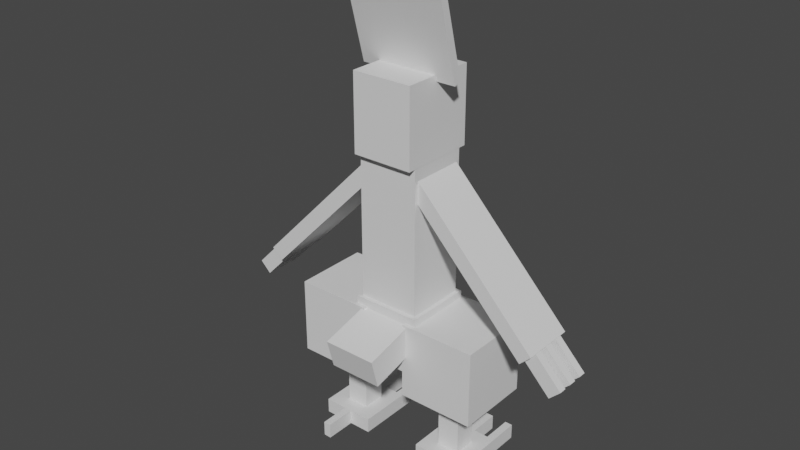 # Source: combusken.blend  (saved by Blender 2.81.16; exported with 4.5.12 LTS)
import bpy
from mathutils import Matrix  # noqa: F401  (used for matrix-valued properties, if any)

bpy.ops.wm.read_factory_settings(use_empty=True)
scene = bpy.context.scene
scene.name = 'Scene'

# ---- collections
col_collection = bpy.data.collections.new('Collection'); scene.collection.children.link(col_collection)

# ---- materials (node trees are filled in below, after node groups)
mat_default_obj = bpy.data.materials.new('Default OBJ')
mat_default_obj.use_transparent_shadow = False

# ---- material node trees
mat_default_obj.use_nodes = True; mat_default_obj.node_tree.nodes.clear()
_N = mat_default_obj.node_tree.nodes; _L = mat_default_obj.node_tree.links
n0 = _N.new('ShaderNodeOutputMaterial'); n0.name = 'Material Output'; n0.location = (300, 300)
n1 = _N.new('ShaderNodeBsdfPrincipled'); n1.name = 'Principled BSDF'; n1.location = (10, 300)
n1.distribution = 'GGX'
n1.subsurface_method = 'BURLEY'
n1.inputs[3].default_value = 1.45
n1.inputs[27].default_value = (0.0, 0.0, 0.0, 1.0)
n1.inputs[28].default_value = 1.0
_L.new(n1.outputs[0], n0.inputs[0])
n0.is_active_output = True

# ---- world
world_world = bpy.data.worlds.new('World'); scene.world = world_world
world_world.use_nodes = True; world_world.node_tree.nodes.clear()
_N = world_world.node_tree.nodes; _L = world_world.node_tree.links
n0 = _N.new('ShaderNodeOutputWorld'); n0.name = 'World Output'; n0.location = (300, 300)
n1 = _N.new('ShaderNodeBackground'); n1.name = 'Background'; n1.location = (10, 300)
n1.inputs[0].default_value = (0.05088, 0.05088, 0.05088, 1.0)
_L.new(n1.outputs[0], n0.inputs[0])
n0.is_active_output = True
world_world.color = (0.05088, 0.05088, 0.05088)
world_world.use_sun_shadow = False
world_world.sun_shadow_jitter_overblur = 0.0

# ---- meshes
me_tail = bpy.data.meshes.new('Tail')
me_tail.from_pydata([(0.2188, -0.06412, -0.2436), (-0.2188, -0.06412, -0.2436), (-0.2188, 0.1774, -0.1789), (0.2188, 0.1774, -0.1789), (-0.2188, -0.1774, 0.1789), (0.2188, -0.1774, 0.1789), (0.2188, 0.06412, 0.2436), (-0.2188, 0.06412, 0.2436)], [], [(0, 1, 2, 3), (4, 5, 6, 7), (3, 2, 7, 6), (5, 4, 1, 0), (5, 0, 3, 6), (1, 4, 7, 2)])
_uv = me_tail.uv_layers.new(name='UVMap')
_uv.uv.foreach_set('vector', [0.05469, 0.2812, 0.1094, 0.2812, 0.1094, 0.3438, 0.05469, 0.3438, 0.1641, 0.2812, 0.2188, 0.2812, 0.2188, 0.3438, 0.1641, 0.3438, 0.05469, 0.3438, 0.1094, 0.3438, 0.1094, 0.4531, 0.05469, 0.4531, 0.1094, 0.3438, 0.1641, 0.3438, 0.1641, 0.4531, 0.1094, 0.4531, 0.0, 0.2812, 0.05469, 0.2812, 0.05469, 0.3438, 0.0, 0.3438, 0.1094, 0.2812, 0.1641, 0.2812, 0.1641, 0.3438, 0.1094, 0.3438])
me_tail.materials.append(mat_default_obj)
me_tail.use_remesh_fix_poles = True
me_tail.use_remesh_preserve_attributes = False
me_tail.use_mirror_vertex_groups = False
me_tail.update()
me_upper_body = bpy.data.meshes.new('Upper_body')
me_upper_body.from_pydata([(0.25, -0.5938, -0.25), (-0.25, -0.5938, -0.25), (-0.25, 0.5938, -0.25), (0.25, 0.5938, -0.25), (-0.25, -0.5938, 0.25), (0.25, -0.5938, 0.25), (0.25, 0.5938, 0.25), (-0.25, 0.5938, 0.25)], [], [(0, 1, 2, 3), (4, 5, 6, 7), (3, 2, 7, 6), (5, 4, 1, 0), (5, 0, 3, 6), (1, 4, 7, 2)])
_uv = me_upper_body.uv_layers.new(name='UVMap')
_uv.uv.foreach_set('vector', [0.0625, 0.4531, 0.125, 0.4531, 0.125, 0.75, 0.0625, 0.75, 0.1875, 0.4531, 0.25, 0.4531, 0.25, 0.75, 0.1875, 0.75, 0.0625, 0.75, 0.125, 0.75, 0.125, 0.875, 0.0625, 0.875, 0.125, 0.75, 0.1875, 0.75, 0.1875, 0.875, 0.125, 0.875, 0.0, 0.4531, 0.0625, 0.4531, 0.0625, 0.75, 0.0, 0.75, 0.125, 0.4531, 0.1875, 0.4531, 0.1875, 0.75, 0.125, 0.75])
me_upper_body.materials.append(mat_default_obj)
me_upper_body.use_remesh_fix_poles = True
me_upper_body.use_remesh_preserve_attributes = False
me_upper_body.use_mirror_vertex_groups = False
me_upper_body.update()
me_head = bpy.data.meshes.new('Head')
me_head.from_pydata([(0.25, 0.0, -0.3125), (-0.25, 0.0, -0.3125), (-0.25, 0.625, -0.3125), (0.25, 0.625, -0.3125), (-0.25, 0.0, 0.3125), (0.25, 0.0, 0.3125), (0.25, 0.625, 0.3125), (-0.25, 0.625, 0.3125)], [], [(0, 1, 2, 3), (4, 5, 6, 7), (3, 2, 7, 6), (5, 4, 1, 0), (5, 0, 3, 6), (1, 4, 7, 2)])
_uv = me_head.uv_layers.new(name='UVMap')
_uv.uv.foreach_set('vector', [0.3359, 0.6875, 0.3984, 0.6875, 0.3984, 0.8438, 0.3359, 0.8438, 0.4766, 0.6875, 0.5391, 0.6875, 0.5391, 0.8438, 0.4766, 0.8438, 0.3359, 0.8438, 0.3984, 0.8438, 0.3984, 1.0, 0.3359, 1.0, 0.3984, 0.8438, 0.4609, 0.8438, 0.4609, 1.0, 0.3984, 1.0, 0.2578, 0.6875, 0.3359, 0.6875, 0.3359, 0.8438, 0.2578, 0.8438, 0.3984, 0.6875, 0.4766, 0.6875, 0.4766, 0.8438, 0.3984, 0.8438])
me_head.materials.append(mat_default_obj)
me_head.use_remesh_fix_poles = True
me_head.use_remesh_preserve_attributes = False
me_head.use_mirror_vertex_groups = False
me_head.update()
me_headchild = bpy.data.meshes.new('HeadChild')
me_headchild.from_pydata([(0.1562, -0.07924, -0.0801), (-0.1562, -0.07924, -0.0801), (-0.1562, 0.04346, -0.104), (0.1562, 0.04346, -0.104), (-0.1562, -0.04346, 0.104), (0.1562, -0.04346, 0.104), (0.1562, 0.07924, 0.0801), (-0.1562, 0.07924, 0.0801)], [], [(0, 1, 2, 3), (4, 5, 6, 7), (3, 2, 7, 6), (5, 4, 1, 0), (5, 0, 3, 6), (1, 4, 7, 2)])
_uv = me_headchild.uv_layers.new(name='UVMap')
_uv.uv.foreach_set('vector', [0.5625, 0.9219, 0.6016, 0.9219, 0.6016, 0.9531, 0.5625, 0.9531, 0.625, 0.9219, 0.6641, 0.9219, 0.6641, 0.9531, 0.625, 0.9531, 0.5625, 0.9531, 0.6016, 0.9531, 0.6016, 1.0, 0.5625, 1.0, 0.6016, 0.9531, 0.6406, 0.9531, 0.6406, 1.0, 0.6016, 1.0, 0.5391, 0.9219, 0.5625, 0.9219, 0.5625, 0.9531, 0.5391, 0.9531, 0.6016, 0.9219, 0.625, 0.9219, 0.625, 0.9531, 0.6016, 0.9531])
me_headchild.materials.append(mat_default_obj)
me_headchild.use_remesh_fix_poles = True
me_headchild.use_remesh_preserve_attributes = False
me_headchild.use_mirror_vertex_groups = False
me_headchild.update()
me_headchild1 = bpy.data.meshes.new('HeadChild1')
me_headchild1.from_pydata([(0.4062, -0.3843, -0.1353), (-0.4062, -0.3843, -0.1353), (-0.4062, 0.4005, 0.07496), (0.4062, 0.4005, 0.07496), (-0.4062, -0.4005, -0.07496), (0.4062, -0.4005, -0.07496), (0.4062, 0.3843, 0.1353), (-0.4062, 0.3843, 0.1353)], [], [(0, 1, 2, 3), (4, 5, 6, 7), (3, 2, 7, 6), (5, 4, 1, 0), (5, 0, 3, 6), (1, 4, 7, 2)])
_uv = me_headchild1.uv_layers.new(name='UVMap')
_uv.uv.foreach_set('vector', [0.2656, 0.4688, 0.3672, 0.4688, 0.3672, 0.6719, 0.2656, 0.6719, 0.375, 0.4688, 0.4766, 0.4688, 0.4766, 0.6719, 0.375, 0.6719, 0.2656, 0.6719, 0.3672, 0.6719, 0.3672, 0.6875, 0.2656, 0.6875, 0.3672, 0.6719, 0.4688, 0.6719, 0.4688, 0.6875, 0.3672, 0.6875, 0.2578, 0.4688, 0.2656, 0.4688, 0.2656, 0.6719, 0.2578, 0.6719, 0.3672, 0.4688, 0.375, 0.4688, 0.375, 0.6719, 0.3672, 0.6719])
me_headchild1.materials.append(mat_default_obj)
me_headchild1.use_remesh_fix_poles = True
me_headchild1.use_remesh_preserve_attributes = False
me_headchild1.use_mirror_vertex_groups = False
me_headchild1.update()
me_left_arm = bpy.data.meshes.new('Left_arm')
me_left_arm.from_pydata([(-0.2155, -0.3132, -0.2188), (-0.3055, -0.2263, -0.2188), (0.2155, 0.3132, -0.2188), (0.3055, 0.2263, -0.2188), (-0.3055, -0.2263, 0.2188), (-0.2155, -0.3132, 0.2188), (0.3055, 0.2263, 0.2188), (0.2155, 0.3132, 0.2188)], [], [(0, 1, 2, 3), (4, 5, 6, 7), (3, 2, 7, 6), (5, 4, 1, 0), (5, 0, 3, 6), (1, 4, 7, 2)])
_uv = me_left_arm.uv_layers.new(name='UVMap')
_uv.uv.foreach_set('vector', [0.7188, 0.7031, 0.7344, 0.7031, 0.7344, 0.8906, 0.7188, 0.8906, 0.7891, 0.7031, 0.8047, 0.7031, 0.8047, 0.8906, 0.7891, 0.8906, 0.7188, 0.8906, 0.7344, 0.8906, 0.7344, 1.0, 0.7188, 1.0, 0.7344, 0.8906, 0.75, 0.8906, 0.75, 1.0, 0.7344, 1.0, 0.6641, 0.7031, 0.7188, 0.7031, 0.7188, 0.8906, 0.6641, 0.8906, 0.7344, 0.7031, 0.7891, 0.7031, 0.7891, 0.8906, 0.7344, 0.8906])
me_left_arm.materials.append(mat_default_obj)
me_left_arm.use_remesh_fix_poles = True
me_left_arm.use_remesh_preserve_attributes = False
me_left_arm.use_mirror_vertex_groups = False
me_left_arm.update()
me_left_upper_armchild = bpy.data.meshes.new('Left_upper_armChild')
me_left_upper_armchild.from_pydata([(-0.1938, -0.2907, -0.2188), (-0.2837, -0.2039, -0.2188), (0.1938, 0.2907, -0.2188), (0.2837, 0.2039, -0.2188), (-0.2837, -0.2039, 0.2188), (-0.1938, -0.2907, 0.2188), (0.2837, 0.2039, 0.2188), (0.1938, 0.2907, 0.2188)], [], [(0, 1, 2, 3), (4, 5, 6, 7), (3, 2, 7, 6), (5, 4, 1, 0), (5, 0, 3, 6), (1, 4, 7, 2)])
_uv = me_left_upper_armchild.uv_layers.new(name='UVMap')
_uv.uv.foreach_set('vector', [0.7188, 0.4219, 0.7344, 0.4219, 0.7344, 0.5938, 0.7188, 0.5938, 0.7891, 0.4219, 0.8047, 0.4219, 0.8047, 0.5938, 0.7891, 0.5938, 0.7188, 0.5938, 0.7344, 0.5938, 0.7344, 0.7031, 0.7188, 0.7031, 0.7344, 0.5938, 0.75, 0.5938, 0.75, 0.7031, 0.7344, 0.7031, 0.6641, 0.4219, 0.7188, 0.4219, 0.7188, 0.5938, 0.6641, 0.5938, 0.7344, 0.4219, 0.7891, 0.4219, 0.7891, 0.5938, 0.7344, 0.5938])
me_left_upper_armchild.materials.append(mat_default_obj)
me_left_upper_armchild.use_remesh_fix_poles = True
me_left_upper_armchild.use_remesh_preserve_attributes = False
me_left_upper_armchild.use_mirror_vertex_groups = False
me_left_upper_armchild.update()
me_left_upper_armchild1 = bpy.data.meshes.new('Left_upper_armChild1')
me_left_upper_armchild1.from_pydata([(-0.06358, -0.1558, -0.03125), (-0.1535, -0.06898, -0.03125), (0.06358, 0.1558, -0.03125), (0.1535, 0.06898, -0.03125), (-0.1535, -0.06898, 0.03125), (-0.06358, -0.1558, 0.03125), (0.1535, 0.06898, 0.03125), (0.06358, 0.1558, 0.03125)], [], [(0, 1, 2, 3), (4, 5, 6, 7), (3, 2, 7, 6), (5, 4, 1, 0), (5, 0, 3, 6), (1, 4, 7, 2)])
_uv = me_left_upper_armchild1.uv_layers.new(name='UVMap')
_uv.uv.foreach_set('vector', [0.5938, 0.6094, 0.6094, 0.6094, 0.6094, 0.6875, 0.5938, 0.6875, 0.6172, 0.6094, 0.6328, 0.6094, 0.6328, 0.6875, 0.6172, 0.6875, 0.5938, 0.6875, 0.6094, 0.6875, 0.6094, 0.7031, 0.5938, 0.7031, 0.6094, 0.6875, 0.625, 0.6875, 0.625, 0.7031, 0.6094, 0.7031, 0.5859, 0.6094, 0.5938, 0.6094, 0.5938, 0.6875, 0.5859, 0.6875, 0.6094, 0.6094, 0.6172, 0.6094, 0.6172, 0.6875, 0.6094, 0.6875])
me_left_upper_armchild1.materials.append(mat_default_obj)
me_left_upper_armchild1.use_remesh_fix_poles = True
me_left_upper_armchild1.use_remesh_preserve_attributes = False
me_left_upper_armchild1.use_mirror_vertex_groups = False
me_left_upper_armchild1.update()
me_left_upper_armchild2 = bpy.data.meshes.new('Left_upper_armChild2')
me_left_upper_armchild2.from_pydata([(-0.06358, -0.1558, -0.03125), (-0.1535, -0.06898, -0.03125), (0.06358, 0.1558, -0.03125), (0.1535, 0.06898, -0.03125), (-0.1535, -0.06898, 0.03125), (-0.06358, -0.1558, 0.03125), (0.1535, 0.06898, 0.03125), (0.06358, 0.1558, 0.03125)], [], [(0, 1, 2, 3), (4, 5, 6, 7), (3, 2, 7, 6), (5, 4, 1, 0), (5, 0, 3, 6), (1, 4, 7, 2)])
_uv = me_left_upper_armchild2.uv_layers.new(name='UVMap')
_uv.uv.foreach_set('vector', [0.5938, 0.6094, 0.6094, 0.6094, 0.6094, 0.6875, 0.5938, 0.6875, 0.6172, 0.6094, 0.6328, 0.6094, 0.6328, 0.6875, 0.6172, 0.6875, 0.5938, 0.6875, 0.6094, 0.6875, 0.6094, 0.7031, 0.5938, 0.7031, 0.6094, 0.6875, 0.625, 0.6875, 0.625, 0.7031, 0.6094, 0.7031, 0.5859, 0.6094, 0.5938, 0.6094, 0.5938, 0.6875, 0.5859, 0.6875, 0.6094, 0.6094, 0.6172, 0.6094, 0.6172, 0.6875, 0.6094, 0.6875])
me_left_upper_armchild2.materials.append(mat_default_obj)
me_left_upper_armchild2.use_remesh_fix_poles = True
me_left_upper_armchild2.use_remesh_preserve_attributes = False
me_left_upper_armchild2.use_mirror_vertex_groups = False
me_left_upper_armchild2.update()
me_left_upper_armchild3 = bpy.data.meshes.new('Left_upper_armChild3')
me_left_upper_armchild3.from_pydata([(-0.06358, -0.1558, -0.03125), (-0.1535, -0.06898, -0.03125), (0.06358, 0.1558, -0.03125), (0.1535, 0.06898, -0.03125), (-0.1535, -0.06898, 0.03125), (-0.06358, -0.1558, 0.03125), (0.1535, 0.06898, 0.03125), (0.06358, 0.1558, 0.03125)], [], [(0, 1, 2, 3), (4, 5, 6, 7), (3, 2, 7, 6), (5, 4, 1, 0), (5, 0, 3, 6), (1, 4, 7, 2)])
_uv = me_left_upper_armchild3.uv_layers.new(name='UVMap')
_uv.uv.foreach_set('vector', [0.5938, 0.6094, 0.6094, 0.6094, 0.6094, 0.6875, 0.5938, 0.6875, 0.6172, 0.6094, 0.6328, 0.6094, 0.6328, 0.6875, 0.6172, 0.6875, 0.5938, 0.6875, 0.6094, 0.6875, 0.6094, 0.7031, 0.5938, 0.7031, 0.6094, 0.6875, 0.625, 0.6875, 0.625, 0.7031, 0.6094, 0.7031, 0.5859, 0.6094, 0.5938, 0.6094, 0.5938, 0.6875, 0.5859, 0.6875, 0.6094, 0.6094, 0.6172, 0.6094, 0.6172, 0.6875, 0.6094, 0.6875])
me_left_upper_armchild3.materials.append(mat_default_obj)
me_left_upper_armchild3.use_remesh_fix_poles = True
me_left_upper_armchild3.use_remesh_preserve_attributes = False
me_left_upper_armchild3.use_mirror_vertex_groups = False
me_left_upper_armchild3.update()
me_right_arm = bpy.data.meshes.new('Right_arm')
me_right_arm.from_pydata([(0.3055, -0.2263, -0.2188), (0.2155, -0.3132, -0.2188), (-0.3055, 0.2263, -0.2188), (-0.2155, 0.3132, -0.2188), (0.2155, -0.3132, 0.2188), (0.3055, -0.2263, 0.2188), (-0.2155, 0.3132, 0.2188), (-0.3055, 0.2263, 0.2188)], [], [(0, 1, 2, 3), (4, 5, 6, 7), (3, 2, 7, 6), (5, 4, 1, 0), (5, 0, 3, 6), (1, 4, 7, 2)])
_uv = me_right_arm.uv_layers.new(name='UVMap')
_uv.uv.foreach_set('vector', [0.7188, 0.7031, 0.7344, 0.7031, 0.7344, 0.8906, 0.7188, 0.8906, 0.7891, 0.7031, 0.8047, 0.7031, 0.8047, 0.8906, 0.7891, 0.8906, 0.7188, 0.8906, 0.7344, 0.8906, 0.7344, 1.0, 0.7188, 1.0, 0.7344, 0.8906, 0.75, 0.8906, 0.75, 1.0, 0.7344, 1.0, 0.6641, 0.7031, 0.7188, 0.7031, 0.7188, 0.8906, 0.6641, 0.8906, 0.7344, 0.7031, 0.7891, 0.7031, 0.7891, 0.8906, 0.7344, 0.8906])
me_right_arm.materials.append(mat_default_obj)
me_right_arm.use_remesh_fix_poles = True
me_right_arm.use_remesh_preserve_attributes = False
me_right_arm.use_mirror_vertex_groups = False
me_right_arm.update()
me_right_upper_armchild = bpy.data.meshes.new('Right_upper_armChild')
me_right_upper_armchild.from_pydata([(0.2837, -0.2039, -0.2188), (0.1938, -0.2907, -0.2188), (-0.2837, 0.2039, -0.2188), (-0.1938, 0.2907, -0.2188), (0.1938, -0.2907, 0.2188), (0.2837, -0.2039, 0.2188), (-0.1938, 0.2907, 0.2188), (-0.2837, 0.2039, 0.2188)], [], [(0, 1, 2, 3), (4, 5, 6, 7), (3, 2, 7, 6), (5, 4, 1, 0), (5, 0, 3, 6), (1, 4, 7, 2)])
_uv = me_right_upper_armchild.uv_layers.new(name='UVMap')
_uv.uv.foreach_set('vector', [0.7188, 0.4219, 0.7344, 0.4219, 0.7344, 0.5938, 0.7188, 0.5938, 0.7891, 0.4219, 0.8047, 0.4219, 0.8047, 0.5938, 0.7891, 0.5938, 0.7188, 0.5938, 0.7344, 0.5938, 0.7344, 0.7031, 0.7188, 0.7031, 0.7344, 0.5938, 0.75, 0.5938, 0.75, 0.7031, 0.7344, 0.7031, 0.6641, 0.4219, 0.7188, 0.4219, 0.7188, 0.5938, 0.6641, 0.5938, 0.7344, 0.4219, 0.7891, 0.4219, 0.7891, 0.5938, 0.7344, 0.5938])
me_right_upper_armchild.materials.append(mat_default_obj)
me_right_upper_armchild.use_remesh_fix_poles = True
me_right_upper_armchild.use_remesh_preserve_attributes = False
me_right_upper_armchild.use_mirror_vertex_groups = False
me_right_upper_armchild.update()
me_right_upper_armchild1 = bpy.data.meshes.new('Right_upper_armChild1')
me_right_upper_armchild1.from_pydata([(0.1535, -0.06898, -0.03125), (0.06358, -0.1558, -0.03125), (-0.1535, 0.06898, -0.03125), (-0.06358, 0.1558, -0.03125), (0.06358, -0.1558, 0.03125), (0.1535, -0.06898, 0.03125), (-0.06358, 0.1558, 0.03125), (-0.1535, 0.06898, 0.03125)], [], [(0, 1, 2, 3), (4, 5, 6, 7), (3, 2, 7, 6), (5, 4, 1, 0), (5, 0, 3, 6), (1, 4, 7, 2)])
_uv = me_right_upper_armchild1.uv_layers.new(name='UVMap')
_uv.uv.foreach_set('vector', [0.5938, 0.6094, 0.6094, 0.6094, 0.6094, 0.6875, 0.5938, 0.6875, 0.6172, 0.6094, 0.6328, 0.6094, 0.6328, 0.6875, 0.6172, 0.6875, 0.5938, 0.6875, 0.6094, 0.6875, 0.6094, 0.7031, 0.5938, 0.7031, 0.6094, 0.6875, 0.625, 0.6875, 0.625, 0.7031, 0.6094, 0.7031, 0.5859, 0.6094, 0.5938, 0.6094, 0.5938, 0.6875, 0.5859, 0.6875, 0.6094, 0.6094, 0.6172, 0.6094, 0.6172, 0.6875, 0.6094, 0.6875])
me_right_upper_armchild1.materials.append(mat_default_obj)
me_right_upper_armchild1.use_remesh_fix_poles = True
me_right_upper_armchild1.use_remesh_preserve_attributes = False
me_right_upper_armchild1.use_mirror_vertex_groups = False
me_right_upper_armchild1.update()
me_right_upper_armchild2 = bpy.data.meshes.new('Right_upper_armChild2')
me_right_upper_armchild2.from_pydata([(0.1535, -0.06898, -0.03125), (0.06358, -0.1558, -0.03125), (-0.1535, 0.06898, -0.03125), (-0.06358, 0.1558, -0.03125), (0.06358, -0.1558, 0.03125), (0.1535, -0.06898, 0.03125), (-0.06358, 0.1558, 0.03125), (-0.1535, 0.06898, 0.03125)], [], [(0, 1, 2, 3), (4, 5, 6, 7), (3, 2, 7, 6), (5, 4, 1, 0), (5, 0, 3, 6), (1, 4, 7, 2)])
_uv = me_right_upper_armchild2.uv_layers.new(name='UVMap')
_uv.uv.foreach_set('vector', [0.5938, 0.6094, 0.6094, 0.6094, 0.6094, 0.6875, 0.5938, 0.6875, 0.6172, 0.6094, 0.6328, 0.6094, 0.6328, 0.6875, 0.6172, 0.6875, 0.5938, 0.6875, 0.6094, 0.6875, 0.6094, 0.7031, 0.5938, 0.7031, 0.6094, 0.6875, 0.625, 0.6875, 0.625, 0.7031, 0.6094, 0.7031, 0.5859, 0.6094, 0.5938, 0.6094, 0.5938, 0.6875, 0.5859, 0.6875, 0.6094, 0.6094, 0.6172, 0.6094, 0.6172, 0.6875, 0.6094, 0.6875])
me_right_upper_armchild2.materials.append(mat_default_obj)
me_right_upper_armchild2.use_remesh_fix_poles = True
me_right_upper_armchild2.use_remesh_preserve_attributes = False
me_right_upper_armchild2.use_mirror_vertex_groups = False
me_right_upper_armchild2.update()
me_right_upper_armchild3 = bpy.data.meshes.new('Right_upper_armChild3')
me_right_upper_armchild3.from_pydata([(0.1535, -0.06898, -0.03125), (0.06358, -0.1558, -0.03125), (-0.1535, 0.06898, -0.03125), (-0.06358, 0.1558, -0.03125), (0.06358, -0.1558, 0.03125), (0.1535, -0.06898, 0.03125), (-0.06358, 0.1558, 0.03125), (-0.1535, 0.06898, 0.03125)], [], [(0, 1, 2, 3), (4, 5, 6, 7), (3, 2, 7, 6), (5, 4, 1, 0), (5, 0, 3, 6), (1, 4, 7, 2)])
_uv = me_right_upper_armchild3.uv_layers.new(name='UVMap')
_uv.uv.foreach_set('vector', [0.5938, 0.6094, 0.6094, 0.6094, 0.6094, 0.6875, 0.5938, 0.6875, 0.6172, 0.6094, 0.6328, 0.6094, 0.6328, 0.6875, 0.6172, 0.6875, 0.5938, 0.6875, 0.6094, 0.6875, 0.6094, 0.7031, 0.5938, 0.7031, 0.6094, 0.6875, 0.625, 0.6875, 0.625, 0.7031, 0.6094, 0.7031, 0.5859, 0.6094, 0.5938, 0.6094, 0.5938, 0.6875, 0.5859, 0.6875, 0.6094, 0.6094, 0.6172, 0.6094, 0.6172, 0.6875, 0.6094, 0.6875])
me_right_upper_armchild3.materials.append(mat_default_obj)
me_right_upper_armchild3.use_remesh_fix_poles = True
me_right_upper_armchild3.use_remesh_preserve_attributes = False
me_right_upper_armchild3.use_mirror_vertex_groups = False
me_right_upper_armchild3.update()
me_lower_body = bpy.data.meshes.new('Lower_body')
me_lower_body.from_pydata([(0.2812, -0.25, -0.2812), (-0.2812, -0.25, -0.2812), (-0.2812, 0.25, -0.2812), (0.2812, 0.25, -0.2812), (-0.2812, -0.25, 0.2812), (0.2812, -0.25, 0.2812), (0.2812, 0.25, 0.2812), (-0.2812, 0.25, 0.2812)], [], [(0, 1, 2, 3), (4, 5, 6, 7), (3, 2, 7, 6), (5, 4, 1, 0), (5, 0, 3, 6), (1, 4, 7, 2)])
_uv = me_lower_body.uv_layers.new(name='UVMap')
_uv.uv.foreach_set('vector', [0.07031, 0.01562, 0.1406, 0.01562, 0.1406, 0.1406, 0.07031, 0.1406, 0.2109, 0.01562, 0.2812, 0.01562, 0.2812, 0.1406, 0.2109, 0.1406, 0.07031, 0.1406, 0.1406, 0.1406, 0.1406, 0.2812, 0.07031, 0.2812, 0.1406, 0.1406, 0.2109, 0.1406, 0.2109, 0.2812, 0.1406, 0.2812, 0.0, 0.01562, 0.07031, 0.01562, 0.07031, 0.1406, 0.0, 0.1406, 0.1406, 0.01562, 0.2109, 0.01562, 0.2109, 0.1406, 0.1406, 0.1406])
me_lower_body.materials.append(mat_default_obj)
me_lower_body.use_remesh_fix_poles = True
me_lower_body.use_remesh_preserve_attributes = False
me_lower_body.use_mirror_vertex_groups = False
me_lower_body.update()
me_left_hip = bpy.data.meshes.new('Left_hip')
me_left_hip.from_pydata([(0.3125, -0.3125, -0.3125), (-0.3125, -0.3125, -0.3125), (-0.3125, 0.3125, -0.3125), (0.3125, 0.3125, -0.3125), (-0.3125, -0.3125, 0.3125), (0.3125, -0.3125, 0.3125), (0.3125, 0.3125, 0.3125), (-0.3125, 0.3125, 0.3125)], [], [(0, 1, 2, 3), (4, 5, 6, 7), (3, 2, 7, 6), (5, 4, 1, 0), (5, 0, 3, 6), (1, 4, 7, 2)])
_uv = me_left_hip.uv_layers.new(name='UVMap')
_uv.uv.foreach_set('vector', [0.3672, 0.0, 0.4453, 0.0, 0.4453, 0.1562, 0.3672, 0.1562, 0.5234, 0.0, 0.6016, 0.0, 0.6016, 0.1562, 0.5234, 0.1562, 0.3672, 0.1562, 0.4453, 0.1562, 0.4453, 0.3125, 0.3672, 0.3125, 0.4453, 0.1562, 0.5234, 0.1562, 0.5234, 0.3125, 0.4453, 0.3125, 0.2891, 0.0, 0.3672, 0.0, 0.3672, 0.1562, 0.2891, 0.1562, 0.4453, 0.0, 0.5234, 0.0, 0.5234, 0.1562, 0.4453, 0.1562])
me_left_hip.materials.append(mat_default_obj)
me_left_hip.use_remesh_fix_poles = True
me_left_hip.use_remesh_preserve_attributes = False
me_left_hip.use_mirror_vertex_groups = False
me_left_hip.update()
me_left_hipchild = bpy.data.meshes.new('Left_hipChild')
me_left_hipchild.from_pydata([(0.09375, -0.25, -0.09375), (-0.09375, -0.25, -0.09375), (-0.09375, 0.25, -0.09375), (0.09375, 0.25, -0.09375), (-0.09375, -0.25, 0.09375), (0.09375, -0.25, 0.09375), (0.09375, 0.25, 0.09375), (-0.09375, 0.25, 0.09375)], [], [(0, 1, 2, 3), (4, 5, 6, 7), (3, 2, 7, 6), (5, 4, 1, 0), (5, 0, 3, 6), (1, 4, 7, 2)])
_uv = me_left_hipchild.uv_layers.new(name='UVMap')
_uv.uv.foreach_set('vector', [0.8438, 0.8281, 0.8672, 0.8281, 0.8672, 0.9531, 0.8438, 0.9531, 0.8906, 0.8281, 0.9141, 0.8281, 0.9141, 0.9531, 0.8906, 0.9531, 0.8438, 0.9531, 0.8672, 0.9531, 0.8672, 1.0, 0.8438, 1.0, 0.8672, 0.9531, 0.8906, 0.9531, 0.8906, 1.0, 0.8672, 1.0, 0.8203, 0.8281, 0.8438, 0.8281, 0.8438, 0.9531, 0.8203, 0.9531, 0.8672, 0.8281, 0.8906, 0.8281, 0.8906, 0.9531, 0.8672, 0.9531])
me_left_hipchild.materials.append(mat_default_obj)
me_left_hipchild.use_remesh_fix_poles = True
me_left_hipchild.use_remesh_preserve_attributes = False
me_left_hipchild.use_mirror_vertex_groups = False
me_left_hipchild.update()
me_left_hipchild1 = bpy.data.meshes.new('Left_hipChild1')
me_left_hipchild1.from_pydata([(0.2188, -0.0625, -0.2188), (-0.2188, -0.0625, -0.2188), (-0.2188, 0.0625, -0.2188), (0.2188, 0.0625, -0.2188), (-0.2188, -0.0625, 0.2188), (0.2188, -0.0625, 0.2188), (0.2188, 0.0625, 0.2188), (-0.2188, 0.0625, 0.2188)], [], [(0, 1, 2, 3), (4, 5, 6, 7), (3, 2, 7, 6), (5, 4, 1, 0), (5, 0, 3, 6), (1, 4, 7, 2)])
_uv = me_left_hipchild1.uv_layers.new(name='UVMap')
_uv.uv.foreach_set('vector', [0.8047, 0.3594, 0.8594, 0.3594, 0.8594, 0.3906, 0.8047, 0.3906, 0.9141, 0.3594, 0.9688, 0.3594, 0.9688, 0.3906, 0.9141, 0.3906, 0.8047, 0.3906, 0.8594, 0.3906, 0.8594, 0.5, 0.8047, 0.5, 0.8594, 0.3906, 0.9141, 0.3906, 0.9141, 0.5, 0.8594, 0.5, 0.75, 0.3594, 0.8047, 0.3594, 0.8047, 0.3906, 0.75, 0.3906, 0.8594, 0.3594, 0.9141, 0.3594, 0.9141, 0.3906, 0.8594, 0.3906])
me_left_hipchild1.materials.append(mat_default_obj)
me_left_hipchild1.use_remesh_fix_poles = True
me_left_hipchild1.use_remesh_preserve_attributes = False
me_left_hipchild1.use_mirror_vertex_groups = False
me_left_hipchild1.update()
me_left_hipchild2 = bpy.data.meshes.new('Left_hipChild2')
me_left_hipchild2.from_pydata([(0.03125, -0.0625, -0.125), (-0.03125, -0.0625, -0.125), (-0.03125, 0.0625, -0.125), (0.03125, 0.0625, -0.125), (-0.03125, -0.0625, 0.125), (0.03125, -0.0625, 0.125), (0.03125, 0.0625, 0.125), (-0.03125, 0.0625, 0.125)], [], [(0, 1, 2, 3), (4, 5, 6, 7), (3, 2, 7, 6), (5, 4, 1, 0), (5, 0, 3, 6), (1, 4, 7, 2)])
_uv = me_left_hipchild2.uv_layers.new(name='UVMap')
_uv.uv.foreach_set('vector', [0.7812, 0.2344, 0.7891, 0.2344, 0.7891, 0.2656, 0.7812, 0.2656, 0.8203, 0.2344, 0.8281, 0.2344, 0.8281, 0.2656, 0.8203, 0.2656, 0.7812, 0.2656, 0.7891, 0.2656, 0.7891, 0.3281, 0.7812, 0.3281, 0.7891, 0.2656, 0.7969, 0.2656, 0.7969, 0.3281, 0.7891, 0.3281, 0.75, 0.2344, 0.7812, 0.2344, 0.7812, 0.2656, 0.75, 0.2656, 0.7891, 0.2344, 0.8203, 0.2344, 0.8203, 0.2656, 0.7891, 0.2656])
me_left_hipchild2.materials.append(mat_default_obj)
me_left_hipchild2.use_remesh_fix_poles = True
me_left_hipchild2.use_remesh_preserve_attributes = False
me_left_hipchild2.use_mirror_vertex_groups = False
me_left_hipchild2.update()
me_left_hipchild3 = bpy.data.meshes.new('Left_hipChild3')
me_left_hipchild3.from_pydata([(0.03125, -0.0625, -0.125), (-0.03125, -0.0625, -0.125), (-0.03125, 0.0625, -0.125), (0.03125, 0.0625, -0.125), (-0.03125, -0.0625, 0.125), (0.03125, -0.0625, 0.125), (0.03125, 0.0625, 0.125), (-0.03125, 0.0625, 0.125)], [], [(0, 1, 2, 3), (4, 5, 6, 7), (3, 2, 7, 6), (5, 4, 1, 0), (5, 0, 3, 6), (1, 4, 7, 2)])
_uv = me_left_hipchild3.uv_layers.new(name='UVMap')
_uv.uv.foreach_set('vector', [0.7812, 0.2344, 0.7891, 0.2344, 0.7891, 0.2656, 0.7812, 0.2656, 0.8203, 0.2344, 0.8281, 0.2344, 0.8281, 0.2656, 0.8203, 0.2656, 0.7812, 0.2656, 0.7891, 0.2656, 0.7891, 0.3281, 0.7812, 0.3281, 0.7891, 0.2656, 0.7969, 0.2656, 0.7969, 0.3281, 0.7891, 0.3281, 0.75, 0.2344, 0.7812, 0.2344, 0.7812, 0.2656, 0.75, 0.2656, 0.7891, 0.2344, 0.8203, 0.2344, 0.8203, 0.2656, 0.7891, 0.2656])
me_left_hipchild3.materials.append(mat_default_obj)
me_left_hipchild3.use_remesh_fix_poles = True
me_left_hipchild3.use_remesh_preserve_attributes = False
me_left_hipchild3.use_mirror_vertex_groups = False
me_left_hipchild3.update()
me_left_hipchild4 = bpy.data.meshes.new('Left_hipChild4')
me_left_hipchild4.from_pydata([(0.03125, -0.0625, -0.125), (-0.03125, -0.0625, -0.125), (-0.03125, 0.0625, -0.125), (0.03125, 0.0625, -0.125), (-0.03125, -0.0625, 0.125), (0.03125, -0.0625, 0.125), (0.03125, 0.0625, 0.125), (-0.03125, 0.0625, 0.125)], [], [(0, 1, 2, 3), (4, 5, 6, 7), (3, 2, 7, 6), (5, 4, 1, 0), (5, 0, 3, 6), (1, 4, 7, 2)])
_uv = me_left_hipchild4.uv_layers.new(name='UVMap')
_uv.uv.foreach_set('vector', [0.7812, 0.2344, 0.7891, 0.2344, 0.7891, 0.2656, 0.7812, 0.2656, 0.8203, 0.2344, 0.8281, 0.2344, 0.8281, 0.2656, 0.8203, 0.2656, 0.7812, 0.2656, 0.7891, 0.2656, 0.7891, 0.3281, 0.7812, 0.3281, 0.7891, 0.2656, 0.7969, 0.2656, 0.7969, 0.3281, 0.7891, 0.3281, 0.75, 0.2344, 0.7812, 0.2344, 0.7812, 0.2656, 0.75, 0.2656, 0.7891, 0.2344, 0.8203, 0.2344, 0.8203, 0.2656, 0.7891, 0.2656])
me_left_hipchild4.materials.append(mat_default_obj)
me_left_hipchild4.use_remesh_fix_poles = True
me_left_hipchild4.use_remesh_preserve_attributes = False
me_left_hipchild4.use_mirror_vertex_groups = False
me_left_hipchild4.update()
me_left_hipchild5 = bpy.data.meshes.new('Left_hipChild5')
me_left_hipchild5.from_pydata([(0.03125, -0.0625, -0.125), (-0.03125, -0.0625, -0.125), (-0.03125, 0.0625, -0.125), (0.03125, 0.0625, -0.125), (-0.03125, -0.0625, 0.125), (0.03125, -0.0625, 0.125), (0.03125, 0.0625, 0.125), (-0.03125, 0.0625, 0.125)], [], [(0, 1, 2, 3), (4, 5, 6, 7), (3, 2, 7, 6), (5, 4, 1, 0), (5, 0, 3, 6), (1, 4, 7, 2)])
_uv = me_left_hipchild5.uv_layers.new(name='UVMap')
_uv.uv.foreach_set('vector', [0.7812, 0.1094, 0.7891, 0.1094, 0.7891, 0.1406, 0.7812, 0.1406, 0.8203, 0.1094, 0.8281, 0.1094, 0.8281, 0.1406, 0.8203, 0.1406, 0.7812, 0.1406, 0.7891, 0.1406, 0.7891, 0.2031, 0.7812, 0.2031, 0.7891, 0.1406, 0.7969, 0.1406, 0.7969, 0.2031, 0.7891, 0.2031, 0.75, 0.1094, 0.7812, 0.1094, 0.7812, 0.1406, 0.75, 0.1406, 0.7891, 0.1094, 0.8203, 0.1094, 0.8203, 0.1406, 0.7891, 0.1406])
me_left_hipchild5.materials.append(mat_default_obj)
me_left_hipchild5.use_remesh_fix_poles = True
me_left_hipchild5.use_remesh_preserve_attributes = False
me_left_hipchild5.use_mirror_vertex_groups = False
me_left_hipchild5.update()
me_right_hip = bpy.data.meshes.new('Right_hip')
me_right_hip.from_pydata([(0.3125, -0.3125, -0.3125), (-0.3125, -0.3125, -0.3125), (-0.3125, 0.3125, -0.3125), (0.3125, 0.3125, -0.3125), (-0.3125, -0.3125, 0.3125), (0.3125, -0.3125, 0.3125), (0.3125, 0.3125, 0.3125), (-0.3125, 0.3125, 0.3125)], [], [(0, 1, 2, 3), (4, 5, 6, 7), (3, 2, 7, 6), (5, 4, 1, 0), (5, 0, 3, 6), (1, 4, 7, 2)])
_uv = me_right_hip.uv_layers.new(name='UVMap')
_uv.uv.foreach_set('vector', [0.3672, 0.0, 0.4453, 0.0, 0.4453, 0.1562, 0.3672, 0.1562, 0.5234, 0.0, 0.6016, 0.0, 0.6016, 0.1562, 0.5234, 0.1562, 0.3672, 0.1562, 0.4453, 0.1562, 0.4453, 0.3125, 0.3672, 0.3125, 0.4453, 0.1562, 0.5234, 0.1562, 0.5234, 0.3125, 0.4453, 0.3125, 0.2891, 0.0, 0.3672, 0.0, 0.3672, 0.1562, 0.2891, 0.1562, 0.4453, 0.0, 0.5234, 0.0, 0.5234, 0.1562, 0.4453, 0.1562])
me_right_hip.materials.append(mat_default_obj)
me_right_hip.use_remesh_fix_poles = True
me_right_hip.use_remesh_preserve_attributes = False
me_right_hip.use_mirror_vertex_groups = False
me_right_hip.update()
me_right_hipchild = bpy.data.meshes.new('Right_hipChild')
me_right_hipchild.from_pydata([(0.09375, -0.25, -0.09375), (-0.09375, -0.25, -0.09375), (-0.09375, 0.25, -0.09375), (0.09375, 0.25, -0.09375), (-0.09375, -0.25, 0.09375), (0.09375, -0.25, 0.09375), (0.09375, 0.25, 0.09375), (-0.09375, 0.25, 0.09375)], [], [(0, 1, 2, 3), (4, 5, 6, 7), (3, 2, 7, 6), (5, 4, 1, 0), (5, 0, 3, 6), (1, 4, 7, 2)])
_uv = me_right_hipchild.uv_layers.new(name='UVMap')
_uv.uv.foreach_set('vector', [0.8438, 0.8281, 0.8672, 0.8281, 0.8672, 0.9531, 0.8438, 0.9531, 0.8906, 0.8281, 0.9141, 0.8281, 0.9141, 0.9531, 0.8906, 0.9531, 0.8438, 0.9531, 0.8672, 0.9531, 0.8672, 1.0, 0.8438, 1.0, 0.8672, 0.9531, 0.8906, 0.9531, 0.8906, 1.0, 0.8672, 1.0, 0.8203, 0.8281, 0.8438, 0.8281, 0.8438, 0.9531, 0.8203, 0.9531, 0.8672, 0.8281, 0.8906, 0.8281, 0.8906, 0.9531, 0.8672, 0.9531])
me_right_hipchild.materials.append(mat_default_obj)
me_right_hipchild.use_remesh_fix_poles = True
me_right_hipchild.use_remesh_preserve_attributes = False
me_right_hipchild.use_mirror_vertex_groups = False
me_right_hipchild.update()
me_right_hipchild1 = bpy.data.meshes.new('Right_hipChild1')
me_right_hipchild1.from_pydata([(0.2188, -0.0625, -0.2188), (-0.2188, -0.0625, -0.2188), (-0.2188, 0.0625, -0.2188), (0.2188, 0.0625, -0.2188), (-0.2188, -0.0625, 0.2188), (0.2188, -0.0625, 0.2188), (0.2188, 0.0625, 0.2188), (-0.2188, 0.0625, 0.2188)], [], [(0, 1, 2, 3), (4, 5, 6, 7), (3, 2, 7, 6), (5, 4, 1, 0), (5, 0, 3, 6), (1, 4, 7, 2)])
_uv = me_right_hipchild1.uv_layers.new(name='UVMap')
_uv.uv.foreach_set('vector', [0.8047, 0.3594, 0.8594, 0.3594, 0.8594, 0.3906, 0.8047, 0.3906, 0.9141, 0.3594, 0.9688, 0.3594, 0.9688, 0.3906, 0.9141, 0.3906, 0.8047, 0.3906, 0.8594, 0.3906, 0.8594, 0.5, 0.8047, 0.5, 0.8594, 0.3906, 0.9141, 0.3906, 0.9141, 0.5, 0.8594, 0.5, 0.75, 0.3594, 0.8047, 0.3594, 0.8047, 0.3906, 0.75, 0.3906, 0.8594, 0.3594, 0.9141, 0.3594, 0.9141, 0.3906, 0.8594, 0.3906])
me_right_hipchild1.materials.append(mat_default_obj)
me_right_hipchild1.use_remesh_fix_poles = True
me_right_hipchild1.use_remesh_preserve_attributes = False
me_right_hipchild1.use_mirror_vertex_groups = False
me_right_hipchild1.update()
me_right_hipchild2 = bpy.data.meshes.new('Right_hipChild2')
me_right_hipchild2.from_pydata([(0.03125, -0.0625, -0.125), (-0.03125, -0.0625, -0.125), (-0.03125, 0.0625, -0.125), (0.03125, 0.0625, -0.125), (-0.03125, -0.0625, 0.125), (0.03125, -0.0625, 0.125), (0.03125, 0.0625, 0.125), (-0.03125, 0.0625, 0.125)], [], [(0, 1, 2, 3), (4, 5, 6, 7), (3, 2, 7, 6), (5, 4, 1, 0), (5, 0, 3, 6), (1, 4, 7, 2)])
_uv = me_right_hipchild2.uv_layers.new(name='UVMap')
_uv.uv.foreach_set('vector', [0.7812, 0.2344, 0.7891, 0.2344, 0.7891, 0.2656, 0.7812, 0.2656, 0.8203, 0.2344, 0.8281, 0.2344, 0.8281, 0.2656, 0.8203, 0.2656, 0.7812, 0.2656, 0.7891, 0.2656, 0.7891, 0.3281, 0.7812, 0.3281, 0.7891, 0.2656, 0.7969, 0.2656, 0.7969, 0.3281, 0.7891, 0.3281, 0.75, 0.2344, 0.7812, 0.2344, 0.7812, 0.2656, 0.75, 0.2656, 0.7891, 0.2344, 0.8203, 0.2344, 0.8203, 0.2656, 0.7891, 0.2656])
me_right_hipchild2.materials.append(mat_default_obj)
me_right_hipchild2.use_remesh_fix_poles = True
me_right_hipchild2.use_remesh_preserve_attributes = False
me_right_hipchild2.use_mirror_vertex_groups = False
me_right_hipchild2.update()
me_right_hipchild3 = bpy.data.meshes.new('Right_hipChild3')
me_right_hipchild3.from_pydata([(0.03125, -0.0625, -0.125), (-0.03125, -0.0625, -0.125), (-0.03125, 0.0625, -0.125), (0.03125, 0.0625, -0.125), (-0.03125, -0.0625, 0.125), (0.03125, -0.0625, 0.125), (0.03125, 0.0625, 0.125), (-0.03125, 0.0625, 0.125)], [], [(0, 1, 2, 3), (4, 5, 6, 7), (3, 2, 7, 6), (5, 4, 1, 0), (5, 0, 3, 6), (1, 4, 7, 2)])
_uv = me_right_hipchild3.uv_layers.new(name='UVMap')
_uv.uv.foreach_set('vector', [0.7812, 0.2344, 0.7891, 0.2344, 0.7891, 0.2656, 0.7812, 0.2656, 0.8203, 0.2344, 0.8281, 0.2344, 0.8281, 0.2656, 0.8203, 0.2656, 0.7812, 0.2656, 0.7891, 0.2656, 0.7891, 0.3281, 0.7812, 0.3281, 0.7891, 0.2656, 0.7969, 0.2656, 0.7969, 0.3281, 0.7891, 0.3281, 0.75, 0.2344, 0.7812, 0.2344, 0.7812, 0.2656, 0.75, 0.2656, 0.7891, 0.2344, 0.8203, 0.2344, 0.8203, 0.2656, 0.7891, 0.2656])
me_right_hipchild3.materials.append(mat_default_obj)
me_right_hipchild3.use_remesh_fix_poles = True
me_right_hipchild3.use_remesh_preserve_attributes = False
me_right_hipchild3.use_mirror_vertex_groups = False
me_right_hipchild3.update()
me_right_hipchild4 = bpy.data.meshes.new('Right_hipChild4')
me_right_hipchild4.from_pydata([(0.03125, -0.0625, -0.125), (-0.03125, -0.0625, -0.125), (-0.03125, 0.0625, -0.125), (0.03125, 0.0625, -0.125), (-0.03125, -0.0625, 0.125), (0.03125, -0.0625, 0.125), (0.03125, 0.0625, 0.125), (-0.03125, 0.0625, 0.125)], [], [(0, 1, 2, 3), (4, 5, 6, 7), (3, 2, 7, 6), (5, 4, 1, 0), (5, 0, 3, 6), (1, 4, 7, 2)])
_uv = me_right_hipchild4.uv_layers.new(name='UVMap')
_uv.uv.foreach_set('vector', [0.7812, 0.2344, 0.7891, 0.2344, 0.7891, 0.2656, 0.7812, 0.2656, 0.8203, 0.2344, 0.8281, 0.2344, 0.8281, 0.2656, 0.8203, 0.2656, 0.7812, 0.2656, 0.7891, 0.2656, 0.7891, 0.3281, 0.7812, 0.3281, 0.7891, 0.2656, 0.7969, 0.2656, 0.7969, 0.3281, 0.7891, 0.3281, 0.75, 0.2344, 0.7812, 0.2344, 0.7812, 0.2656, 0.75, 0.2656, 0.7891, 0.2344, 0.8203, 0.2344, 0.8203, 0.2656, 0.7891, 0.2656])
me_right_hipchild4.materials.append(mat_default_obj)
me_right_hipchild4.use_remesh_fix_poles = True
me_right_hipchild4.use_remesh_preserve_attributes = False
me_right_hipchild4.use_mirror_vertex_groups = False
me_right_hipchild4.update()
me_right_hipchild4_000 = bpy.data.meshes.new('Right_hipChild4.000')
me_right_hipchild4_000.from_pydata([(0.03125, -0.0625, -0.125), (-0.03125, -0.0625, -0.125), (-0.03125, 0.0625, -0.125), (0.03125, 0.0625, -0.125), (-0.03125, -0.0625, 0.125), (0.03125, -0.0625, 0.125), (0.03125, 0.0625, 0.125), (-0.03125, 0.0625, 0.125)], [], [(0, 1, 2, 3), (4, 5, 6, 7), (3, 2, 7, 6), (5, 4, 1, 0), (5, 0, 3, 6), (1, 4, 7, 2)])
_uv = me_right_hipchild4_000.uv_layers.new(name='UVMap')
_uv.uv.foreach_set('vector', [0.7812, 0.1094, 0.7891, 0.1094, 0.7891, 0.1406, 0.7812, 0.1406, 0.8203, 0.1094, 0.8281, 0.1094, 0.8281, 0.1406, 0.8203, 0.1406, 0.7812, 0.1406, 0.7891, 0.1406, 0.7891, 0.2031, 0.7812, 0.2031, 0.7891, 0.1406, 0.7969, 0.1406, 0.7969, 0.2031, 0.7891, 0.2031, 0.75, 0.1094, 0.7812, 0.1094, 0.7812, 0.1406, 0.75, 0.1406, 0.7891, 0.1094, 0.8203, 0.1094, 0.8203, 0.1406, 0.7891, 0.1406])
me_right_hipchild4_000.materials.append(mat_default_obj)
me_right_hipchild4_000.use_remesh_fix_poles = True
me_right_hipchild4_000.use_remesh_preserve_attributes = False
me_right_hipchild4_000.use_mirror_vertex_groups = False
me_right_hipchild4_000.update()

# ---- objects
ob_tail = bpy.data.objects.new('Tail', me_tail)
ob_upper_body = bpy.data.objects.new('Upper_body', me_upper_body)
ob_head = bpy.data.objects.new('Head', me_head)
ob_headchild = bpy.data.objects.new('HeadChild', me_headchild)
ob_headchild1 = bpy.data.objects.new('HeadChild1', me_headchild1)
ob_left_arm = bpy.data.objects.new('Left_arm', me_left_arm)
ob_left_upper_armchild = bpy.data.objects.new('Left_upper_armChild', me_left_upper_armchild)
ob_left_upper_armchild1 = bpy.data.objects.new('Left_upper_armChild1', me_left_upper_armchild1)
ob_left_upper_armchild2 = bpy.data.objects.new('Left_upper_armChild2', me_left_upper_armchild2)
ob_left_upper_armchild3 = bpy.data.objects.new('Left_upper_armChild3', me_left_upper_armchild3)
ob_right_arm = bpy.data.objects.new('Right_arm', me_right_arm)
ob_right_upper_armchild = bpy.data.objects.new('Right_upper_armChild', me_right_upper_armchild)
ob_right_upper_armchild1 = bpy.data.objects.new('Right_upper_armChild1', me_right_upper_armchild1)
ob_right_upper_armchild2 = bpy.data.objects.new('Right_upper_armChild2', me_right_upper_armchild2)
ob_right_upper_armchild3 = bpy.data.objects.new('Right_upper_armChild3', me_right_upper_armchild3)
ob_lower_body = bpy.data.objects.new('Lower_body', me_lower_body)
ob_left_hip = bpy.data.objects.new('Left_hip', me_left_hip)
ob_left_hipchild = bpy.data.objects.new('Left_hipChild', me_left_hipchild)
ob_left_hipchild1 = bpy.data.objects.new('Left_hipChild1', me_left_hipchild1)
ob_left_hipchild2 = bpy.data.objects.new('Left_hipChild2', me_left_hipchild2)
ob_left_hipchild3 = bpy.data.objects.new('Left_hipChild3', me_left_hipchild3)
ob_left_hipchild4 = bpy.data.objects.new('Left_hipChild4', me_left_hipchild4)
ob_left_hipchild5 = bpy.data.objects.new('Left_hipChild5', me_left_hipchild5)
ob_right_hip = bpy.data.objects.new('Right_hip', me_right_hip)
ob_right_hipchild = bpy.data.objects.new('Right_hipChild', me_right_hipchild)
ob_right_hipchild1 = bpy.data.objects.new('Right_hipChild1', me_right_hipchild1)
ob_right_hipchild2 = bpy.data.objects.new('Right_hipChild2', me_right_hipchild2)
ob_right_hipchild3 = bpy.data.objects.new('Right_hipChild3', me_right_hipchild3)
ob_right_hipchild4 = bpy.data.objects.new('Right_hipChild4', me_right_hipchild4)
ob_right_hipchild4_000 = bpy.data.objects.new('Right_hipChild4.000', me_right_hipchild4_000)

# ---- transforms, parenting, visibility, modifiers, constraints
ob_tail.parent = ob_upper_body
ob_tail.matrix_parent_inverse = Matrix(((1.0, 0.0, 0.0, -0.0), (0.0, -1.629e-07, 1.0, -1.933), (-0.0, -1.0, -1.629e-07, 2.487e-07), (-0.0, 0.0, -0.0, 1.0)))
ob_tail.location = (0.0, -0.4506, 1.089)
ob_tail.rotation_euler = (1.571, -0.0, 0.0)
ob_tail.lineart.crease_threshold = 0.0
ob_upper_body.location = (0.0, -6.619e-08, 1.933)
ob_upper_body.rotation_euler = (1.571, -0.0, 0.0)
ob_upper_body.lineart.crease_threshold = 0.0
ob_head.parent = ob_upper_body
ob_head.matrix_parent_inverse = Matrix(((1.0, 0.0, 0.0, -0.0), (0.0, -1.629e-07, 1.0, -1.933), (-0.0, -1.0, -1.629e-07, 2.487e-07), (-0.0, 0.0, -0.0, 1.0)))
ob_head.location = (0.0, -1.49e-07, 2.526)
ob_head.rotation_euler = (1.571, -0.0, 0.0)
ob_head.lineart.crease_threshold = 0.0
ob_headchild.parent = ob_head
ob_headchild.matrix_parent_inverse = Matrix(((1.0, 0.0, 0.0, -0.0), (0.0, -1.629e-07, 1.0, -2.526), (-0.0, -1.0, -1.629e-07, 2.626e-07), (-0.0, 0.0, -0.0, 1.0)))
ob_headchild.location = (0.0, 0.3297, 2.749)
ob_headchild.rotation_euler = (1.571, -0.0, 0.0)
ob_headchild.lineart.crease_threshold = 0.0
ob_headchild1.parent = ob_head
ob_headchild1.matrix_parent_inverse = Matrix(((1.0, 0.0, 0.0, -0.0), (0.0, -1.629e-07, 1.0, -2.526), (-0.0, -1.0, -1.629e-07, 2.626e-07), (-0.0, 0.0, -0.0, 1.0)))
ob_headchild1.location = (0.0, -0.09981, 3.503)
ob_headchild1.rotation_euler = (1.571, -0.0, 0.0)
ob_headchild1.lineart.crease_threshold = 0.0
ob_left_arm.parent = ob_upper_body
ob_left_arm.matrix_parent_inverse = Matrix(((1.0, 0.0, 0.0, -0.0), (0.0, -1.629e-07, 1.0, -1.933), (-0.0, -1.0, -1.629e-07, 2.487e-07), (-0.0, 0.0, -0.0, 1.0)))
ob_left_arm.location = (-0.4671, -9.575e-08, 2.114)
ob_left_arm.rotation_euler = (1.571, -0.0, 0.0)
ob_left_arm.lineart.crease_threshold = 0.0
ob_left_upper_armchild.parent = ob_left_arm
ob_left_upper_armchild.matrix_parent_inverse = Matrix(((1.0, 0.0, -0.0, 0.4671), (0.0, -1.629e-07, 1.0, -2.114), (-0.0, -1.0, -1.629e-07, 2.487e-07), (-0.0, 0.0, -0.0, 1.0)))
ob_left_upper_armchild.location = (-0.9664, -1.152e-08, 1.597)
ob_left_upper_armchild.rotation_euler = (1.571, -0.0, 0.0)
ob_left_upper_armchild.lineart.crease_threshold = 0.0
ob_left_upper_armchild1.parent = ob_left_upper_armchild
ob_left_upper_armchild1.matrix_parent_inverse = Matrix(((1.0, 0.0, -0.0, 0.9664), (0.0, -1.629e-07, 1.0, -1.597), (-0.0, -1.0, -1.629e-07, 2.487e-07), (-0.0, 0.0, -0.0, 1.0)))
ob_left_upper_armchild1.location = (-1.314, 0.125, 1.237)
ob_left_upper_armchild1.rotation_euler = (1.571, -0.0, 0.0)
ob_left_upper_armchild1.lineart.crease_threshold = 0.0
ob_left_upper_armchild2.parent = ob_left_upper_armchild
ob_left_upper_armchild2.matrix_parent_inverse = Matrix(((1.0, 0.0, -0.0, 0.9664), (0.0, -1.629e-07, 1.0, -1.597), (-0.0, -1.0, -1.629e-07, 2.487e-07), (-0.0, 0.0, -0.0, 1.0)))
ob_left_upper_armchild2.location = (-1.314, 4.708e-08, 1.237)
ob_left_upper_armchild2.rotation_euler = (1.571, -0.0, 0.0)
ob_left_upper_armchild2.lineart.crease_threshold = 0.0
ob_left_upper_armchild3.parent = ob_left_upper_armchild
ob_left_upper_armchild3.matrix_parent_inverse = Matrix(((1.0, 0.0, -0.0, 0.9664), (0.0, -1.629e-07, 1.0, -1.597), (-0.0, -1.0, -1.629e-07, 2.487e-07), (-0.0, 0.0, -0.0, 1.0)))
ob_left_upper_armchild3.location = (-1.314, -0.125, 1.237)
ob_left_upper_armchild3.rotation_euler = (1.571, -0.0, 0.0)
ob_left_upper_armchild3.lineart.crease_threshold = 0.0
ob_right_arm.parent = ob_upper_body
ob_right_arm.matrix_parent_inverse = Matrix(((1.0, 0.0, 0.0, -0.0), (0.0, -1.629e-07, 1.0, -1.933), (-0.0, -1.0, -1.629e-07, 2.487e-07), (-0.0, 0.0, -0.0, 1.0)))
ob_right_arm.location = (0.4671, -9.575e-08, 2.114)
ob_right_arm.rotation_euler = (1.571, -0.0, 0.0)
ob_right_arm.lineart.crease_threshold = 0.0
ob_right_upper_armchild.parent = ob_right_arm
ob_right_upper_armchild.matrix_parent_inverse = Matrix(((1.0, 0.0, 0.0, -0.4671), (0.0, -1.629e-07, 1.0, -2.114), (-0.0, -1.0, -1.629e-07, 2.487e-07), (-0.0, 0.0, -0.0, 1.0)))
ob_right_upper_armchild.location = (0.9664, -1.152e-08, 1.597)
ob_right_upper_armchild.rotation_euler = (1.571, -0.0, 0.0)
ob_right_upper_armchild.lineart.crease_threshold = 0.0
ob_right_upper_armchild1.parent = ob_right_upper_armchild
ob_right_upper_armchild1.matrix_parent_inverse = Matrix(((1.0, 0.0, 0.0, -0.9664), (0.0, -1.629e-07, 1.0, -1.597), (-0.0, -1.0, -1.629e-07, 2.487e-07), (-0.0, 0.0, -0.0, 1.0)))
ob_right_upper_armchild1.location = (1.314, 0.125, 1.237)
ob_right_upper_armchild1.rotation_euler = (1.571, -0.0, 0.0)
ob_right_upper_armchild1.lineart.crease_threshold = 0.0
ob_right_upper_armchild2.parent = ob_right_upper_armchild
ob_right_upper_armchild2.matrix_parent_inverse = Matrix(((1.0, 0.0, 0.0, -0.9664), (0.0, -1.629e-07, 1.0, -1.597), (-0.0, -1.0, -1.629e-07, 2.487e-07), (-0.0, 0.0, -0.0, 1.0)))
ob_right_upper_armchild2.location = (1.314, 4.708e-08, 1.237)
ob_right_upper_armchild2.rotation_euler = (1.571, -0.0, 0.0)
ob_right_upper_armchild2.lineart.crease_threshold = 0.0
ob_right_upper_armchild3.parent = ob_right_upper_armchild
ob_right_upper_armchild3.matrix_parent_inverse = Matrix(((1.0, 0.0, 0.0, -0.9664), (0.0, -1.629e-07, 1.0, -1.597), (-0.0, -1.0, -1.629e-07, 2.487e-07), (-0.0, 0.0, -0.0, 1.0)))
ob_right_upper_armchild3.location = (1.314, -0.125, 1.237)
ob_right_upper_armchild3.rotation_euler = (1.571, -0.0, 0.0)
ob_right_upper_armchild3.lineart.crease_threshold = 0.0
ob_lower_body.parent = ob_upper_body
ob_lower_body.matrix_parent_inverse = Matrix(((1.0, 0.0, 0.0, -0.0), (0.0, -1.629e-07, 1.0, -1.933), (-0.0, -1.0, -1.629e-07, 2.487e-07), (-0.0, 0.0, -0.0, 1.0)))
ob_lower_body.location = (0.0, 7.128e-08, 1.089)
ob_lower_body.rotation_euler = (1.571, -0.0, 0.0)
ob_lower_body.lineart.crease_threshold = 0.0
ob_left_hip.parent = ob_upper_body
ob_left_hip.matrix_parent_inverse = Matrix(((1.0, 0.0, 0.0, -0.0), (0.0, -1.629e-07, 1.0, -1.933), (-0.0, -1.0, -1.629e-07, 2.487e-07), (-0.0, 0.0, -0.0, 1.0)))
ob_left_hip.location = (-0.5, 9.164e-08, 0.9639)
ob_left_hip.rotation_euler = (1.571, -0.0, 0.0)
ob_left_hip.lineart.crease_threshold = 0.0
ob_left_hipchild.parent = ob_left_hip
ob_left_hipchild.matrix_parent_inverse = Matrix(((1.0, 0.0, -0.0, 0.5), (0.0, -1.629e-07, 1.0, -0.9639), (0.0, -1.0, -1.629e-07, 2.487e-07), (-0.0, 0.0, -0.0, 1.0)))
ob_left_hipchild.location = (-0.4688, 1.833e-07, 0.4014)
ob_left_hipchild.rotation_euler = (1.571, -0.0, 0.0)
ob_left_hipchild.lineart.crease_threshold = 0.0
ob_left_hipchild1.parent = ob_left_hipchild
ob_left_hipchild1.matrix_parent_inverse = Matrix(((1.0, 0.0, -0.0, 0.4688), (0.0, -1.629e-07, 1.0, -0.4014), (0.0, -1.0, -1.629e-07, 2.487e-07), (-0.0, 0.0, -0.0, 1.0)))
ob_left_hipchild1.location = (-0.4688, 2.342e-07, 0.08887)
ob_left_hipchild1.rotation_euler = (1.571, -0.0, 0.0)
ob_left_hipchild1.lineart.crease_threshold = 0.0
ob_left_hipchild2.parent = ob_left_hipchild1
ob_left_hipchild2.matrix_parent_inverse = Matrix(((1.0, 0.0, -0.0, 0.4688), (0.0, -1.629e-07, 1.0, -0.08887), (0.0, -1.0, -1.629e-07, 2.487e-07), (-0.0, 0.0, -0.0, 1.0)))
ob_left_hipchild2.location = (-0.2812, 0.3438, 0.08887)
ob_left_hipchild2.rotation_euler = (1.571, -0.0, 0.0)
ob_left_hipchild2.lineart.crease_threshold = 0.0
ob_left_hipchild3.parent = ob_left_hipchild1
ob_left_hipchild3.matrix_parent_inverse = Matrix(((1.0, 0.0, -0.0, 0.4688), (0.0, -1.629e-07, 1.0, -0.08887), (0.0, -1.0, -1.629e-07, 2.487e-07), (-0.0, 0.0, -0.0, 1.0)))
ob_left_hipchild3.location = (-0.4688, 0.3438, 0.08887)
ob_left_hipchild3.rotation_euler = (1.571, -0.0, 0.0)
ob_left_hipchild3.lineart.crease_threshold = 0.0
ob_left_hipchild4.parent = ob_left_hipchild1
ob_left_hipchild4.matrix_parent_inverse = Matrix(((1.0, 0.0, -0.0, 0.4688), (0.0, -1.629e-07, 1.0, -0.08887), (0.0, -1.0, -1.629e-07, 2.487e-07), (-0.0, 0.0, -0.0, 1.0)))
ob_left_hipchild4.location = (-0.6562, 0.3438, 0.08887)
ob_left_hipchild4.rotation_euler = (1.571, -0.0, 0.0)
ob_left_hipchild4.lineart.crease_threshold = 0.0
ob_left_hipchild5.parent = ob_left_hipchild1
ob_left_hipchild5.matrix_parent_inverse = Matrix(((1.0, 0.0, -0.0, 0.4688), (0.0, -1.629e-07, 1.0, -0.08887), (0.0, -1.0, -1.629e-07, 2.487e-07), (-0.0, 0.0, -0.0, 1.0)))
ob_left_hipchild5.location = (-0.4688, -0.3437, 0.08887)
ob_left_hipchild5.rotation_euler = (1.571, -0.0, 0.0)
ob_left_hipchild5.lineart.crease_threshold = 0.0
ob_right_hip.parent = ob_upper_body
ob_right_hip.matrix_parent_inverse = Matrix(((1.0, 0.0, 0.0, -0.0), (0.0, -1.629e-07, 1.0, -1.933), (-0.0, -1.0, -1.629e-07, 2.487e-07), (-0.0, 0.0, -0.0, 1.0)))
ob_right_hip.location = (0.5, 9.164e-08, 0.9639)
ob_right_hip.rotation_euler = (1.571, -0.0, 0.0)
ob_right_hip.lineart.crease_threshold = 0.0
ob_right_hipchild.parent = ob_right_hip
ob_right_hipchild.matrix_parent_inverse = Matrix(((1.0, 0.0, 0.0, -0.5), (0.0, -1.629e-07, 1.0, -0.9639), (0.0, -1.0, -1.629e-07, 2.487e-07), (-0.0, 0.0, -0.0, 1.0)))
ob_right_hipchild.location = (0.4688, 1.833e-07, 0.4014)
ob_right_hipchild.rotation_euler = (1.571, -0.0, 0.0)
ob_right_hipchild.lineart.crease_threshold = 0.0
ob_right_hipchild1.parent = ob_right_hipchild
ob_right_hipchild1.matrix_parent_inverse = Matrix(((1.0, 0.0, 0.0, -0.4688), (0.0, -1.629e-07, 1.0, -0.4014), (0.0, -1.0, -1.629e-07, 2.487e-07), (-0.0, 0.0, -0.0, 1.0)))
ob_right_hipchild1.location = (0.4688, 2.342e-07, 0.08887)
ob_right_hipchild1.rotation_euler = (1.571, -0.0, 0.0)
ob_right_hipchild1.lineart.crease_threshold = 0.0
ob_right_hipchild2.parent = ob_right_hipchild1
ob_right_hipchild2.matrix_parent_inverse = Matrix(((1.0, 0.0, 0.0, -0.4688), (0.0, -1.629e-07, 1.0, -0.08887), (0.0, -1.0, -1.629e-07, 2.487e-07), (-0.0, 0.0, -0.0, 1.0)))
ob_right_hipchild2.location = (0.2812, 0.3438, 0.08887)
ob_right_hipchild2.rotation_euler = (1.571, -0.0, 0.0)
ob_right_hipchild2.lineart.crease_threshold = 0.0
ob_right_hipchild3.parent = ob_right_hipchild1
ob_right_hipchild3.matrix_parent_inverse = Matrix(((1.0, 0.0, 0.0, -0.4688), (0.0, -1.629e-07, 1.0, -0.08887), (0.0, -1.0, -1.629e-07, 2.487e-07), (-0.0, 0.0, -0.0, 1.0)))
ob_right_hipchild3.location = (0.4688, 0.3438, 0.08887)
ob_right_hipchild3.rotation_euler = (1.571, -0.0, 0.0)
ob_right_hipchild3.lineart.crease_threshold = 0.0
ob_right_hipchild4.parent = ob_right_hipchild1
ob_right_hipchild4.matrix_parent_inverse = Matrix(((1.0, 0.0, 0.0, -0.4688), (0.0, -1.629e-07, 1.0, -0.08887), (0.0, -1.0, -1.629e-07, 2.487e-07), (-0.0, 0.0, -0.0, 1.0)))
ob_right_hipchild4.location = (0.6562, 0.3438, 0.08887)
ob_right_hipchild4.rotation_euler = (1.571, -0.0, 0.0)
ob_right_hipchild4.lineart.crease_threshold = 0.0
ob_right_hipchild4_000.parent = ob_right_hipchild1
ob_right_hipchild4_000.matrix_parent_inverse = Matrix(((1.0, 0.0, 0.0, -0.4688), (0.0, -1.629e-07, 1.0, -0.08887), (0.0, -1.0, -1.629e-07, 2.487e-07), (-0.0, 0.0, -0.0, 1.0)))
ob_right_hipchild4_000.location = (0.4688, -0.3437, 0.08887)
ob_right_hipchild4_000.rotation_euler = (1.571, -0.0, 0.0)
ob_right_hipchild4_000.lineart.crease_threshold = 0.0

# ---- collection membership
col_collection.objects.link(ob_tail)
col_collection.objects.link(ob_upper_body)
col_collection.objects.link(ob_head)
col_collection.objects.link(ob_headchild)
col_collection.objects.link(ob_headchild1)
col_collection.objects.link(ob_left_arm)
col_collection.objects.link(ob_left_upper_armchild)
col_collection.objects.link(ob_left_upper_armchild1)
col_collection.objects.link(ob_left_upper_armchild2)
col_collection.objects.link(ob_left_upper_armchild3)
col_collection.objects.link(ob_right_arm)
col_collection.objects.link(ob_right_upper_armchild)
col_collection.objects.link(ob_right_upper_armchild1)
col_collection.objects.link(ob_right_upper_armchild2)
col_collection.objects.link(ob_right_upper_armchild3)
col_collection.objects.link(ob_lower_body)
col_collection.objects.link(ob_left_hip)
col_collection.objects.link(ob_left_hipchild)
col_collection.objects.link(ob_left_hipchild1)
col_collection.objects.link(ob_left_hipchild2)
col_collection.objects.link(ob_left_hipchild3)
col_collection.objects.link(ob_left_hipchild4)
col_collection.objects.link(ob_left_hipchild5)
col_collection.objects.link(ob_right_hip)
col_collection.objects.link(ob_right_hipchild)
col_collection.objects.link(ob_right_hipchild1)
col_collection.objects.link(ob_right_hipchild2)
col_collection.objects.link(ob_right_hipchild3)
col_collection.objects.link(ob_right_hipchild4)
col_collection.objects.link(ob_right_hipchild4_000)

# ---- scene / render settings (as saved in the file)
scene.frame_start = 1; scene.frame_end = 250; scene.frame_set(1)
scene.render.engine = 'BLENDER_EEVEE_NEXT'
scene.cycles.use_denoising = False
scene.cycles.samples = 128
scene.cycles.sampling_pattern = 'TABULATED_SOBOL'
scene.cycles.use_adaptive_sampling = False
scene.cycles.use_light_tree = False
scene.view_settings.view_transform = 'Filmic'
bpy.context.view_layer.update()

# ---- added for rendering (the .blend has no active camera and no usable light): camera, sun
cam_auto = bpy.data.cameras.new('AutoCamera')
cam_auto.lens = 50.0
cam_auto.sensor_width = 36.0
cam_auto.clip_end = 1000.0
ob_auto_camera = bpy.data.objects.new('AutoCamera', cam_auto)
scene.collection.objects.link(ob_auto_camera)
ob_auto_camera.location = (4.62537, -5.6632, 5.66501)
ob_auto_camera.rotation_euler = (1.09748, -7.21219e-08, 0.694738)
scene.camera = ob_auto_camera
light_auto_sun = bpy.data.lights.new('AutoSun', 'SUN')
light_auto_sun.energy = 3.0
light_auto_sun.angle = 0.0523599
ob_auto_sun = bpy.data.objects.new('AutoSun', light_auto_sun)
scene.collection.objects.link(ob_auto_sun)
ob_auto_sun.rotation_euler = (0.872665, 0.174533, 0.523599)
bpy.context.view_layer.update()
